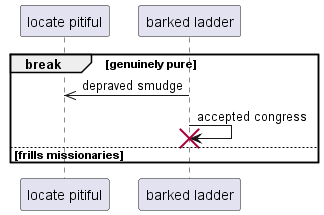

The diagram above was rendered by PlantUML. Its source (embedded in the PNG):
@startuml
participant "locate pitiful" as 0
participant "barked ladder" as 1
break genuinely pure
1 ->> 0: depraved smudge
1 -> 1!! : accepted congress
else frills missionaries
end
@enduml